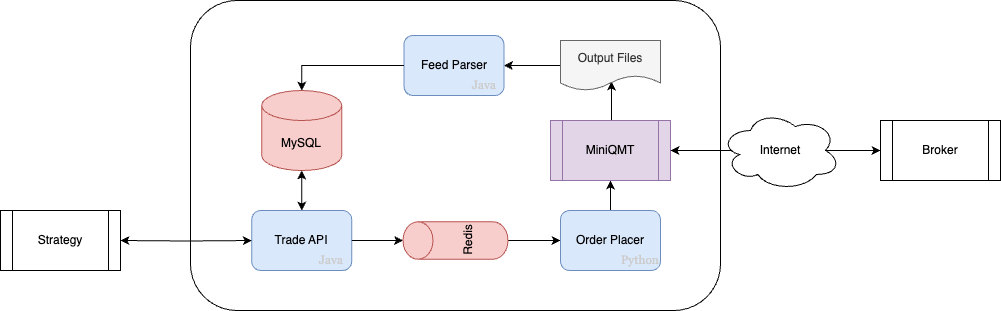

The diagram above was exported from draw.io. Its source (the exported page's mxGraphModel, read from the mxfile embedded in the PNG):
<mxGraphModel dx="1458" dy="828" grid="1" gridSize="10" guides="1" tooltips="1" connect="1" arrows="1" fold="1" page="1" pageScale="1" pageWidth="827" pageHeight="1169" math="0" shadow="0">
  <root>
    <mxCell id="0" />
    <mxCell id="1" parent="0" />
    <mxCell id="ktWqrLMCmRkc1Yb_e2rq-24" value="" style="rounded=1;whiteSpace=wrap;html=1;" parent="1" vertex="1">
      <mxGeometry x="200" y="130" width="530" height="310" as="geometry" />
    </mxCell>
    <mxCell id="ktWqrLMCmRkc1Yb_e2rq-1" value="Trade API" style="rounded=1;whiteSpace=wrap;html=1;fillColor=#dae8fc;strokeColor=#6c8ebf;" parent="1" vertex="1">
      <mxGeometry x="261.25" y="340" width="100" height="60" as="geometry" />
    </mxCell>
    <mxCell id="jb4iIjL2kvDBljv4noKN-5" style="edgeStyle=orthogonalEdgeStyle;rounded=0;orthogonalLoop=1;jettySize=auto;html=1;exitX=0.5;exitY=1;exitDx=0;exitDy=0;exitPerimeter=0;entryX=0;entryY=0.5;entryDx=0;entryDy=0;" edge="1" parent="1" source="ktWqrLMCmRkc1Yb_e2rq-3" target="ktWqrLMCmRkc1Yb_e2rq-5">
      <mxGeometry relative="1" as="geometry" />
    </mxCell>
    <mxCell id="ktWqrLMCmRkc1Yb_e2rq-3" value="Redis" style="shape=cylinder3;whiteSpace=wrap;html=1;boundedLbl=1;backgroundOutline=1;size=15;rotation=-90;fillColor=#f8cecc;strokeColor=#b85450;" parent="1" vertex="1">
      <mxGeometry x="446.25" y="317.5" width="37.5" height="105" as="geometry" />
    </mxCell>
    <mxCell id="ktWqrLMCmRkc1Yb_e2rq-4" value="MySQL" style="shape=cylinder3;whiteSpace=wrap;html=1;boundedLbl=1;backgroundOutline=1;size=15;fillColor=#f8cecc;strokeColor=#b85450;" parent="1" vertex="1">
      <mxGeometry x="271.25" y="220" width="80" height="80" as="geometry" />
    </mxCell>
    <mxCell id="jb4iIjL2kvDBljv4noKN-6" style="edgeStyle=orthogonalEdgeStyle;rounded=0;orthogonalLoop=1;jettySize=auto;html=1;exitX=0.5;exitY=0;exitDx=0;exitDy=0;entryX=0.5;entryY=1;entryDx=0;entryDy=0;" edge="1" parent="1" source="ktWqrLMCmRkc1Yb_e2rq-5" target="ktWqrLMCmRkc1Yb_e2rq-6">
      <mxGeometry relative="1" as="geometry" />
    </mxCell>
    <mxCell id="ktWqrLMCmRkc1Yb_e2rq-5" value="Order Placer" style="rounded=1;whiteSpace=wrap;html=1;fillColor=#dae8fc;strokeColor=#6c8ebf;" parent="1" vertex="1">
      <mxGeometry x="570" y="340" width="100" height="60" as="geometry" />
    </mxCell>
    <mxCell id="ktWqrLMCmRkc1Yb_e2rq-12" style="edgeStyle=orthogonalEdgeStyle;rounded=0;orthogonalLoop=1;jettySize=auto;html=1;exitX=0.5;exitY=0;exitDx=0;exitDy=0;entryX=0.51;entryY=0.82;entryDx=0;entryDy=0;entryPerimeter=0;" parent="1" source="ktWqrLMCmRkc1Yb_e2rq-6" target="ktWqrLMCmRkc1Yb_e2rq-8" edge="1">
      <mxGeometry relative="1" as="geometry" />
    </mxCell>
    <mxCell id="ktWqrLMCmRkc1Yb_e2rq-6" value="MiniQMT" style="shape=process;whiteSpace=wrap;html=1;backgroundOutline=1;fillColor=#e1d5e7;strokeColor=#9673a6;" parent="1" vertex="1">
      <mxGeometry x="560" y="250" width="120" height="60" as="geometry" />
    </mxCell>
    <mxCell id="ktWqrLMCmRkc1Yb_e2rq-19" style="edgeStyle=orthogonalEdgeStyle;rounded=0;orthogonalLoop=1;jettySize=auto;html=1;exitX=0;exitY=0.5;exitDx=0;exitDy=0;entryX=1;entryY=0.5;entryDx=0;entryDy=0;" parent="1" source="ktWqrLMCmRkc1Yb_e2rq-8" target="ktWqrLMCmRkc1Yb_e2rq-16" edge="1">
      <mxGeometry relative="1" as="geometry" />
    </mxCell>
    <mxCell id="ktWqrLMCmRkc1Yb_e2rq-8" value="Output Files" style="shape=document;whiteSpace=wrap;html=1;boundedLbl=1;fillColor=#f5f5f5;fontColor=#333333;strokeColor=#666666;" parent="1" vertex="1">
      <mxGeometry x="570" y="170" width="100" height="50" as="geometry" />
    </mxCell>
    <mxCell id="ktWqrLMCmRkc1Yb_e2rq-16" value="Feed Parser" style="rounded=1;whiteSpace=wrap;html=1;fillColor=#dae8fc;strokeColor=#6c8ebf;" parent="1" vertex="1">
      <mxGeometry x="413.5" y="165" width="100" height="60" as="geometry" />
    </mxCell>
    <mxCell id="ktWqrLMCmRkc1Yb_e2rq-18" style="edgeStyle=orthogonalEdgeStyle;rounded=0;orthogonalLoop=1;jettySize=auto;html=1;exitX=0.5;exitY=0;exitDx=0;exitDy=0;entryX=0.5;entryY=1;entryDx=0;entryDy=0;entryPerimeter=0;startArrow=classic;startFill=1;" parent="1" source="ktWqrLMCmRkc1Yb_e2rq-1" target="ktWqrLMCmRkc1Yb_e2rq-4" edge="1">
      <mxGeometry relative="1" as="geometry" />
    </mxCell>
    <mxCell id="ktWqrLMCmRkc1Yb_e2rq-21" style="edgeStyle=orthogonalEdgeStyle;rounded=0;orthogonalLoop=1;jettySize=auto;html=1;exitX=0;exitY=0.5;exitDx=0;exitDy=0;entryX=0.5;entryY=0;entryDx=0;entryDy=0;entryPerimeter=0;" parent="1" source="ktWqrLMCmRkc1Yb_e2rq-16" target="ktWqrLMCmRkc1Yb_e2rq-4" edge="1">
      <mxGeometry relative="1" as="geometry" />
    </mxCell>
    <mxCell id="ktWqrLMCmRkc1Yb_e2rq-23" style="edgeStyle=orthogonalEdgeStyle;rounded=0;orthogonalLoop=1;jettySize=auto;html=1;entryX=0;entryY=0.5;entryDx=0;entryDy=0;startArrow=classic;startFill=1;" parent="1" target="ktWqrLMCmRkc1Yb_e2rq-1" edge="1">
      <mxGeometry relative="1" as="geometry">
        <mxPoint x="130" y="370" as="sourcePoint" />
      </mxGeometry>
    </mxCell>
    <mxCell id="ktWqrLMCmRkc1Yb_e2rq-29" style="edgeStyle=orthogonalEdgeStyle;rounded=0;orthogonalLoop=1;jettySize=auto;html=1;exitX=0;exitY=0.5;exitDx=0;exitDy=0;startArrow=classic;startFill=1;" parent="1" source="ktWqrLMCmRkc1Yb_e2rq-27" target="ktWqrLMCmRkc1Yb_e2rq-6" edge="1">
      <mxGeometry relative="1" as="geometry" />
    </mxCell>
    <mxCell id="ktWqrLMCmRkc1Yb_e2rq-27" value="Broker" style="shape=process;whiteSpace=wrap;html=1;backgroundOutline=1;" parent="1" vertex="1">
      <mxGeometry x="890" y="250" width="120" height="60" as="geometry" />
    </mxCell>
    <mxCell id="ktWqrLMCmRkc1Yb_e2rq-28" value="Internet" style="ellipse;shape=cloud;whiteSpace=wrap;html=1;" parent="1" vertex="1">
      <mxGeometry x="730" y="240" width="120" height="80" as="geometry" />
    </mxCell>
    <mxCell id="ktWqrLMCmRkc1Yb_e2rq-30" value="Strategy" style="shape=process;whiteSpace=wrap;html=1;backgroundOutline=1;" parent="1" vertex="1">
      <mxGeometry x="10" y="340" width="120" height="60" as="geometry" />
    </mxCell>
    <mxCell id="jb4iIjL2kvDBljv4noKN-1" value="Java" style="text;html=1;align=center;verticalAlign=middle;whiteSpace=wrap;rounded=0;fontFamily=Georgia;fontColor=#CCCCCC;" vertex="1" parent="1">
      <mxGeometry x="321.25" y="380" width="40" height="20" as="geometry" />
    </mxCell>
    <mxCell id="jb4iIjL2kvDBljv4noKN-2" value="Java" style="text;html=1;align=center;verticalAlign=middle;whiteSpace=wrap;rounded=0;fontFamily=Georgia;fontColor=#CCCCCC;" vertex="1" parent="1">
      <mxGeometry x="474" y="205" width="40" height="20" as="geometry" />
    </mxCell>
    <mxCell id="jb4iIjL2kvDBljv4noKN-3" value="Python" style="text;html=1;align=center;verticalAlign=middle;whiteSpace=wrap;rounded=0;fontFamily=Georgia;fontColor=#CCCCCC;" vertex="1" parent="1">
      <mxGeometry x="630" y="380" width="40" height="20" as="geometry" />
    </mxCell>
    <mxCell id="jb4iIjL2kvDBljv4noKN-4" style="edgeStyle=orthogonalEdgeStyle;rounded=0;orthogonalLoop=1;jettySize=auto;html=1;exitX=1;exitY=0.5;exitDx=0;exitDy=0;entryX=0.5;entryY=0;entryDx=0;entryDy=0;entryPerimeter=0;" edge="1" parent="1" source="ktWqrLMCmRkc1Yb_e2rq-1" target="ktWqrLMCmRkc1Yb_e2rq-3">
      <mxGeometry relative="1" as="geometry" />
    </mxCell>
  </root>
</mxGraphModel>